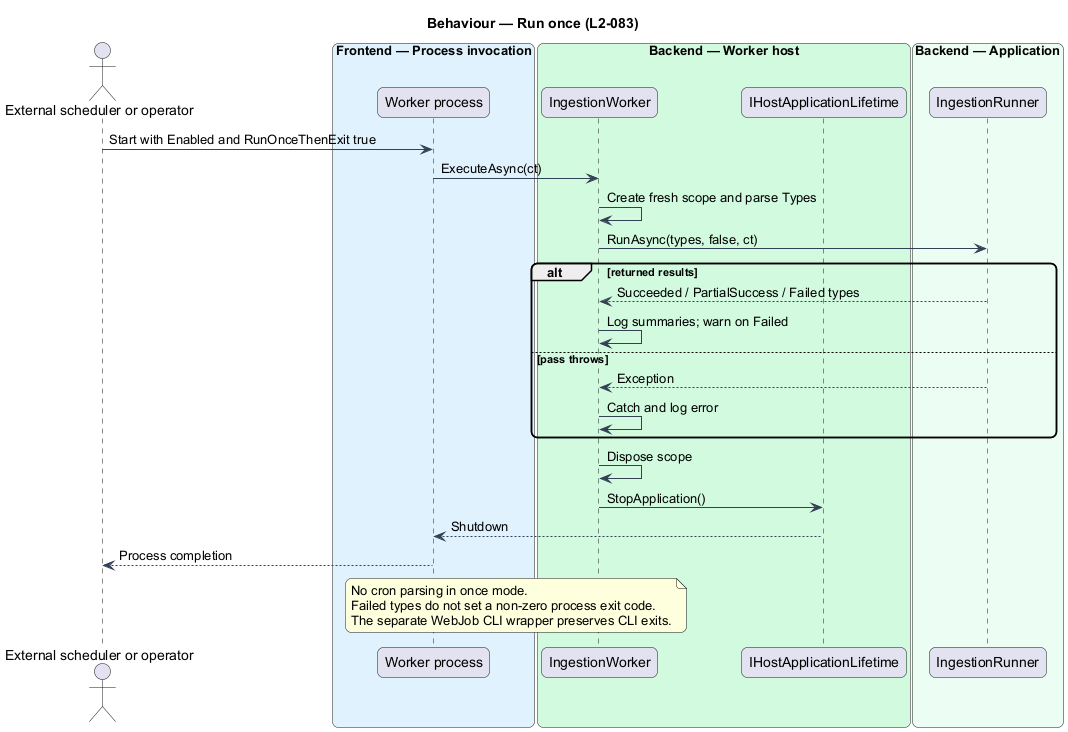

The diagram above was rendered by PlantUML. Its source (embedded in the PNG):
@startuml
skinparam backgroundColor #FFFFFF
skinparam shadowing false
skinparam roundcorner 12
skinparam defaultFontName Arial
skinparam ArrowColor #344054

title Behaviour — Run once (L2-083)
actor "External scheduler or operator" as actor
box "Frontend — Process invocation" #E0F2FE
 participant "Worker process" as process
end box
box "Backend — Worker host" #D1FADF
 participant IngestionWorker as worker
 participant IHostApplicationLifetime as lifetime
end box
box "Backend — Application" #ECFDF3
 participant IngestionRunner as runner
end box
actor -> process : Start with Enabled and RunOnceThenExit true
process -> worker : ExecuteAsync(ct)
worker -> worker : Create fresh scope and parse Types
worker -> runner : RunAsync(types, false, ct)
alt returned results
 runner --> worker : Succeeded / PartialSuccess / Failed types
 worker -> worker : Log summaries; warn on Failed
else pass throws
 runner --> worker : Exception
 worker -> worker : Catch and log error
end
worker -> worker : Dispose scope
worker -> lifetime : StopApplication()
lifetime --> process : Shutdown
process --> actor : Process completion
note over process, worker
No cron parsing in once mode.
Failed types do not set a non-zero process exit code.
The separate WebJob CLI wrapper preserves CLI exits.
end note
@enduml